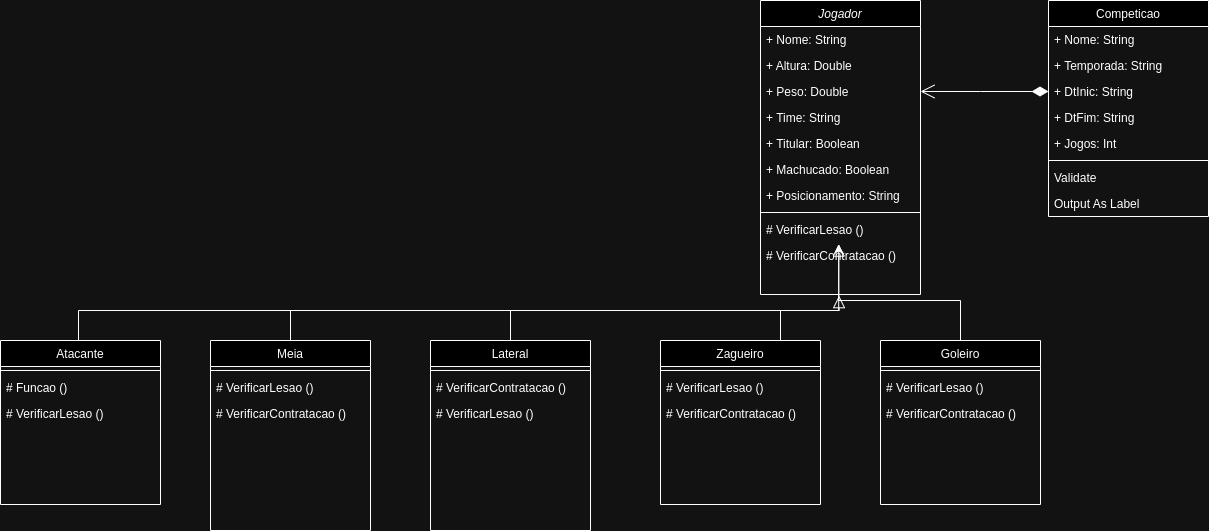

The diagram above was exported from draw.io. Its source (the exported page's mxGraphModel, read from the mxfile embedded in the PNG):
<mxGraphModel dx="1947" dy="486" grid="1" gridSize="10" guides="1" tooltips="1" connect="1" arrows="1" fold="1" page="1" pageScale="1" pageWidth="827" pageHeight="1169" math="0" shadow="0">
  <root>
    <mxCell id="WIyWlLk6GJQsqaUBKTNV-0" />
    <mxCell id="WIyWlLk6GJQsqaUBKTNV-1" parent="WIyWlLk6GJQsqaUBKTNV-0" />
    <mxCell id="zkfFHV4jXpPFQw0GAbJ--0" value="Jogador" style="swimlane;fontStyle=2;align=center;verticalAlign=top;childLayout=stackLayout;horizontal=1;startSize=26;horizontalStack=0;resizeParent=1;resizeLast=0;collapsible=1;marginBottom=0;rounded=0;shadow=0;strokeWidth=1;" parent="WIyWlLk6GJQsqaUBKTNV-1" vertex="1">
      <mxGeometry x="220" y="120" width="160" height="294" as="geometry">
        <mxRectangle x="230" y="140" width="160" height="26" as="alternateBounds" />
      </mxGeometry>
    </mxCell>
    <mxCell id="zkfFHV4jXpPFQw0GAbJ--1" value="+ Nome: String" style="text;align=left;verticalAlign=top;spacingLeft=4;spacingRight=4;overflow=hidden;rotatable=0;points=[[0,0.5],[1,0.5]];portConstraint=eastwest;" parent="zkfFHV4jXpPFQw0GAbJ--0" vertex="1">
      <mxGeometry y="26" width="160" height="26" as="geometry" />
    </mxCell>
    <mxCell id="zkfFHV4jXpPFQw0GAbJ--2" value="+ Altura: Double" style="text;align=left;verticalAlign=top;spacingLeft=4;spacingRight=4;overflow=hidden;rotatable=0;points=[[0,0.5],[1,0.5]];portConstraint=eastwest;rounded=0;shadow=0;html=0;" parent="zkfFHV4jXpPFQw0GAbJ--0" vertex="1">
      <mxGeometry y="52" width="160" height="26" as="geometry" />
    </mxCell>
    <mxCell id="zkfFHV4jXpPFQw0GAbJ--3" value="+ Peso: Double" style="text;align=left;verticalAlign=top;spacingLeft=4;spacingRight=4;overflow=hidden;rotatable=0;points=[[0,0.5],[1,0.5]];portConstraint=eastwest;rounded=0;shadow=0;html=0;" parent="zkfFHV4jXpPFQw0GAbJ--0" vertex="1">
      <mxGeometry y="78" width="160" height="26" as="geometry" />
    </mxCell>
    <mxCell id="F4YTvs5ARnmOcRBTm0F5-34" value="+ Time: String" style="text;align=left;verticalAlign=top;spacingLeft=4;spacingRight=4;overflow=hidden;rotatable=0;points=[[0,0.5],[1,0.5]];portConstraint=eastwest;rounded=0;shadow=0;html=0;" parent="zkfFHV4jXpPFQw0GAbJ--0" vertex="1">
      <mxGeometry y="104" width="160" height="26" as="geometry" />
    </mxCell>
    <mxCell id="F4YTvs5ARnmOcRBTm0F5-62" value="+ Titular: Boolean" style="text;align=left;verticalAlign=top;spacingLeft=4;spacingRight=4;overflow=hidden;rotatable=0;points=[[0,0.5],[1,0.5]];portConstraint=eastwest;" parent="zkfFHV4jXpPFQw0GAbJ--0" vertex="1">
      <mxGeometry y="130" width="160" height="26" as="geometry" />
    </mxCell>
    <mxCell id="F4YTvs5ARnmOcRBTm0F5-63" value="+ Machucado: Boolean" style="text;align=left;verticalAlign=top;spacingLeft=4;spacingRight=4;overflow=hidden;rotatable=0;points=[[0,0.5],[1,0.5]];portConstraint=eastwest;" parent="zkfFHV4jXpPFQw0GAbJ--0" vertex="1">
      <mxGeometry y="156" width="160" height="26" as="geometry" />
    </mxCell>
    <mxCell id="zkfFHV4jXpPFQw0GAbJ--14" value="+ Posicionamento: String" style="text;align=left;verticalAlign=top;spacingLeft=4;spacingRight=4;overflow=hidden;rotatable=0;points=[[0,0.5],[1,0.5]];portConstraint=eastwest;" parent="zkfFHV4jXpPFQw0GAbJ--0" vertex="1">
      <mxGeometry y="182" width="160" height="26" as="geometry" />
    </mxCell>
    <mxCell id="zkfFHV4jXpPFQw0GAbJ--4" value="" style="line;html=1;strokeWidth=1;align=left;verticalAlign=middle;spacingTop=-1;spacingLeft=3;spacingRight=3;rotatable=0;labelPosition=right;points=[];portConstraint=eastwest;" parent="zkfFHV4jXpPFQw0GAbJ--0" vertex="1">
      <mxGeometry y="208" width="160" height="8" as="geometry" />
    </mxCell>
    <mxCell id="F4YTvs5ARnmOcRBTm0F5-22" value="# VerificarLesao ()" style="text;align=left;verticalAlign=top;spacingLeft=4;spacingRight=4;overflow=hidden;rotatable=0;points=[[0,0.5],[1,0.5]];portConstraint=eastwest;fontStyle=0" parent="zkfFHV4jXpPFQw0GAbJ--0" vertex="1">
      <mxGeometry y="216" width="160" height="26" as="geometry" />
    </mxCell>
    <mxCell id="F4YTvs5ARnmOcRBTm0F5-23" value="# VerificarContratacao ()" style="text;align=left;verticalAlign=top;spacingLeft=4;spacingRight=4;overflow=hidden;rotatable=0;points=[[0,0.5],[1,0.5]];portConstraint=eastwest;" parent="zkfFHV4jXpPFQw0GAbJ--0" vertex="1">
      <mxGeometry y="242" width="160" height="26" as="geometry" />
    </mxCell>
    <mxCell id="zkfFHV4jXpPFQw0GAbJ--6" value="Zagueiro" style="swimlane;fontStyle=0;align=center;verticalAlign=top;childLayout=stackLayout;horizontal=1;startSize=26;horizontalStack=0;resizeParent=1;resizeLast=0;collapsible=1;marginBottom=0;rounded=0;shadow=0;strokeWidth=1;" parent="WIyWlLk6GJQsqaUBKTNV-1" vertex="1">
      <mxGeometry x="120" y="460" width="160" height="164" as="geometry">
        <mxRectangle x="130" y="380" width="160" height="26" as="alternateBounds" />
      </mxGeometry>
    </mxCell>
    <mxCell id="zkfFHV4jXpPFQw0GAbJ--9" value="" style="line;html=1;strokeWidth=1;align=left;verticalAlign=middle;spacingTop=-1;spacingLeft=3;spacingRight=3;rotatable=0;labelPosition=right;points=[];portConstraint=eastwest;" parent="zkfFHV4jXpPFQw0GAbJ--6" vertex="1">
      <mxGeometry y="26" width="160" height="8" as="geometry" />
    </mxCell>
    <mxCell id="F4YTvs5ARnmOcRBTm0F5-58" value="# VerificarLesao ()" style="text;align=left;verticalAlign=top;spacingLeft=4;spacingRight=4;overflow=hidden;rotatable=0;points=[[0,0.5],[1,0.5]];portConstraint=eastwest;fontStyle=0" parent="zkfFHV4jXpPFQw0GAbJ--6" vertex="1">
      <mxGeometry y="34" width="160" height="26" as="geometry" />
    </mxCell>
    <mxCell id="F4YTvs5ARnmOcRBTm0F5-59" value="# VerificarContratacao ()" style="text;align=left;verticalAlign=top;spacingLeft=4;spacingRight=4;overflow=hidden;rotatable=0;points=[[0,0.5],[1,0.5]];portConstraint=eastwest;" parent="zkfFHV4jXpPFQw0GAbJ--6" vertex="1">
      <mxGeometry y="60" width="160" height="26" as="geometry" />
    </mxCell>
    <mxCell id="zkfFHV4jXpPFQw0GAbJ--12" value="" style="endArrow=block;endSize=10;endFill=0;shadow=0;strokeWidth=1;rounded=0;edgeStyle=elbowEdgeStyle;elbow=vertical;entryX=0.491;entryY=1.046;entryDx=0;entryDy=0;entryPerimeter=0;" parent="WIyWlLk6GJQsqaUBKTNV-1" source="zkfFHV4jXpPFQw0GAbJ--6" edge="1">
      <mxGeometry width="160" relative="1" as="geometry">
        <mxPoint x="200" y="303" as="sourcePoint" />
        <mxPoint x="298.55999999999995" y="415.196" as="targetPoint" />
        <Array as="points">
          <mxPoint x="240" y="430" />
        </Array>
      </mxGeometry>
    </mxCell>
    <mxCell id="zkfFHV4jXpPFQw0GAbJ--13" value="Goleiro" style="swimlane;fontStyle=0;align=center;verticalAlign=top;childLayout=stackLayout;horizontal=1;startSize=26;horizontalStack=0;resizeParent=1;resizeLast=0;collapsible=1;marginBottom=0;rounded=0;shadow=0;strokeWidth=1;" parent="WIyWlLk6GJQsqaUBKTNV-1" vertex="1">
      <mxGeometry x="340" y="460" width="160" height="164" as="geometry">
        <mxRectangle x="340" y="380" width="170" height="26" as="alternateBounds" />
      </mxGeometry>
    </mxCell>
    <mxCell id="zkfFHV4jXpPFQw0GAbJ--15" value="" style="line;html=1;strokeWidth=1;align=left;verticalAlign=middle;spacingTop=-1;spacingLeft=3;spacingRight=3;rotatable=0;labelPosition=right;points=[];portConstraint=eastwest;" parent="zkfFHV4jXpPFQw0GAbJ--13" vertex="1">
      <mxGeometry y="26" width="160" height="8" as="geometry" />
    </mxCell>
    <mxCell id="F4YTvs5ARnmOcRBTm0F5-60" value="# VerificarLesao ()" style="text;align=left;verticalAlign=top;spacingLeft=4;spacingRight=4;overflow=hidden;rotatable=0;points=[[0,0.5],[1,0.5]];portConstraint=eastwest;fontStyle=0" parent="zkfFHV4jXpPFQw0GAbJ--13" vertex="1">
      <mxGeometry y="34" width="160" height="26" as="geometry" />
    </mxCell>
    <mxCell id="F4YTvs5ARnmOcRBTm0F5-61" value="# VerificarContratacao ()" style="text;align=left;verticalAlign=top;spacingLeft=4;spacingRight=4;overflow=hidden;rotatable=0;points=[[0,0.5],[1,0.5]];portConstraint=eastwest;" parent="zkfFHV4jXpPFQw0GAbJ--13" vertex="1">
      <mxGeometry y="60" width="160" height="26" as="geometry" />
    </mxCell>
    <mxCell id="zkfFHV4jXpPFQw0GAbJ--16" value="" style="endArrow=block;endSize=10;endFill=0;shadow=0;strokeWidth=1;rounded=0;edgeStyle=elbowEdgeStyle;elbow=vertical;entryX=0.489;entryY=1.062;entryDx=0;entryDy=0;entryPerimeter=0;" parent="WIyWlLk6GJQsqaUBKTNV-1" edge="1">
      <mxGeometry width="160" relative="1" as="geometry">
        <mxPoint x="420" y="460" as="sourcePoint" />
        <mxPoint x="298.24" y="363.6120000000001" as="targetPoint" />
        <Array as="points">
          <mxPoint x="300" y="420" />
        </Array>
      </mxGeometry>
    </mxCell>
    <mxCell id="zkfFHV4jXpPFQw0GAbJ--17" value="Competicao" style="swimlane;fontStyle=0;align=center;verticalAlign=top;childLayout=stackLayout;horizontal=1;startSize=26;horizontalStack=0;resizeParent=1;resizeLast=0;collapsible=1;marginBottom=0;rounded=0;shadow=0;strokeWidth=1;" parent="WIyWlLk6GJQsqaUBKTNV-1" vertex="1">
      <mxGeometry x="508" y="120" width="160" height="216" as="geometry">
        <mxRectangle x="550" y="140" width="160" height="26" as="alternateBounds" />
      </mxGeometry>
    </mxCell>
    <mxCell id="zkfFHV4jXpPFQw0GAbJ--18" value="+ Nome: String" style="text;align=left;verticalAlign=top;spacingLeft=4;spacingRight=4;overflow=hidden;rotatable=0;points=[[0,0.5],[1,0.5]];portConstraint=eastwest;" parent="zkfFHV4jXpPFQw0GAbJ--17" vertex="1">
      <mxGeometry y="26" width="160" height="26" as="geometry" />
    </mxCell>
    <mxCell id="zkfFHV4jXpPFQw0GAbJ--19" value="+ Temporada: String" style="text;align=left;verticalAlign=top;spacingLeft=4;spacingRight=4;overflow=hidden;rotatable=0;points=[[0,0.5],[1,0.5]];portConstraint=eastwest;rounded=0;shadow=0;html=0;" parent="zkfFHV4jXpPFQw0GAbJ--17" vertex="1">
      <mxGeometry y="52" width="160" height="26" as="geometry" />
    </mxCell>
    <mxCell id="zkfFHV4jXpPFQw0GAbJ--21" value="+ DtInic: String" style="text;align=left;verticalAlign=top;spacingLeft=4;spacingRight=4;overflow=hidden;rotatable=0;points=[[0,0.5],[1,0.5]];portConstraint=eastwest;rounded=0;shadow=0;html=0;" parent="zkfFHV4jXpPFQw0GAbJ--17" vertex="1">
      <mxGeometry y="78" width="160" height="26" as="geometry" />
    </mxCell>
    <mxCell id="zkfFHV4jXpPFQw0GAbJ--22" value="+ DtFim: String" style="text;align=left;verticalAlign=top;spacingLeft=4;spacingRight=4;overflow=hidden;rotatable=0;points=[[0,0.5],[1,0.5]];portConstraint=eastwest;rounded=0;shadow=0;html=0;" parent="zkfFHV4jXpPFQw0GAbJ--17" vertex="1">
      <mxGeometry y="104" width="160" height="26" as="geometry" />
    </mxCell>
    <mxCell id="F4YTvs5ARnmOcRBTm0F5-33" value="+ Jogos: Int" style="text;align=left;verticalAlign=top;spacingLeft=4;spacingRight=4;overflow=hidden;rotatable=0;points=[[0,0.5],[1,0.5]];portConstraint=eastwest;rounded=0;shadow=0;html=0;" parent="zkfFHV4jXpPFQw0GAbJ--17" vertex="1">
      <mxGeometry y="130" width="160" height="26" as="geometry" />
    </mxCell>
    <mxCell id="zkfFHV4jXpPFQw0GAbJ--23" value="" style="line;html=1;strokeWidth=1;align=left;verticalAlign=middle;spacingTop=-1;spacingLeft=3;spacingRight=3;rotatable=0;labelPosition=right;points=[];portConstraint=eastwest;" parent="zkfFHV4jXpPFQw0GAbJ--17" vertex="1">
      <mxGeometry y="156" width="160" height="8" as="geometry" />
    </mxCell>
    <mxCell id="zkfFHV4jXpPFQw0GAbJ--24" value="Validate" style="text;align=left;verticalAlign=top;spacingLeft=4;spacingRight=4;overflow=hidden;rotatable=0;points=[[0,0.5],[1,0.5]];portConstraint=eastwest;" parent="zkfFHV4jXpPFQw0GAbJ--17" vertex="1">
      <mxGeometry y="164" width="160" height="26" as="geometry" />
    </mxCell>
    <mxCell id="zkfFHV4jXpPFQw0GAbJ--25" value="Output As Label" style="text;align=left;verticalAlign=top;spacingLeft=4;spacingRight=4;overflow=hidden;rotatable=0;points=[[0,0.5],[1,0.5]];portConstraint=eastwest;" parent="zkfFHV4jXpPFQw0GAbJ--17" vertex="1">
      <mxGeometry y="190" width="160" height="26" as="geometry" />
    </mxCell>
    <mxCell id="F4YTvs5ARnmOcRBTm0F5-6" value="Lateral" style="swimlane;fontStyle=0;align=center;verticalAlign=top;childLayout=stackLayout;horizontal=1;startSize=26;horizontalStack=0;resizeParent=1;resizeLast=0;collapsible=1;marginBottom=0;rounded=0;shadow=0;strokeWidth=1;" parent="WIyWlLk6GJQsqaUBKTNV-1" vertex="1">
      <mxGeometry x="-110" y="460" width="160" height="190" as="geometry">
        <mxRectangle x="130" y="380" width="160" height="26" as="alternateBounds" />
      </mxGeometry>
    </mxCell>
    <mxCell id="F4YTvs5ARnmOcRBTm0F5-9" value="" style="line;html=1;strokeWidth=1;align=left;verticalAlign=middle;spacingTop=-1;spacingLeft=3;spacingRight=3;rotatable=0;labelPosition=right;points=[];portConstraint=eastwest;" parent="F4YTvs5ARnmOcRBTm0F5-6" vertex="1">
      <mxGeometry y="26" width="160" height="8" as="geometry" />
    </mxCell>
    <mxCell id="F4YTvs5ARnmOcRBTm0F5-57" value="# VerificarContratacao ()" style="text;align=left;verticalAlign=top;spacingLeft=4;spacingRight=4;overflow=hidden;rotatable=0;points=[[0,0.5],[1,0.5]];portConstraint=eastwest;" parent="F4YTvs5ARnmOcRBTm0F5-6" vertex="1">
      <mxGeometry y="34" width="160" height="26" as="geometry" />
    </mxCell>
    <mxCell id="F4YTvs5ARnmOcRBTm0F5-56" value="# VerificarLesao ()" style="text;align=left;verticalAlign=top;spacingLeft=4;spacingRight=4;overflow=hidden;rotatable=0;points=[[0,0.5],[1,0.5]];portConstraint=eastwest;fontStyle=0" parent="F4YTvs5ARnmOcRBTm0F5-6" vertex="1">
      <mxGeometry y="60" width="160" height="26" as="geometry" />
    </mxCell>
    <mxCell id="F4YTvs5ARnmOcRBTm0F5-12" value="Meia" style="swimlane;fontStyle=0;align=center;verticalAlign=top;childLayout=stackLayout;horizontal=1;startSize=26;horizontalStack=0;resizeParent=1;resizeLast=0;collapsible=1;marginBottom=0;rounded=0;shadow=0;strokeWidth=1;" parent="WIyWlLk6GJQsqaUBKTNV-1" vertex="1">
      <mxGeometry x="-330" y="460" width="160" height="190" as="geometry">
        <mxRectangle x="130" y="380" width="160" height="26" as="alternateBounds" />
      </mxGeometry>
    </mxCell>
    <mxCell id="F4YTvs5ARnmOcRBTm0F5-15" value="" style="line;html=1;strokeWidth=1;align=left;verticalAlign=middle;spacingTop=-1;spacingLeft=3;spacingRight=3;rotatable=0;labelPosition=right;points=[];portConstraint=eastwest;" parent="F4YTvs5ARnmOcRBTm0F5-12" vertex="1">
      <mxGeometry y="26" width="160" height="8" as="geometry" />
    </mxCell>
    <mxCell id="F4YTvs5ARnmOcRBTm0F5-54" value="# VerificarLesao ()" style="text;align=left;verticalAlign=top;spacingLeft=4;spacingRight=4;overflow=hidden;rotatable=0;points=[[0,0.5],[1,0.5]];portConstraint=eastwest;fontStyle=0" parent="F4YTvs5ARnmOcRBTm0F5-12" vertex="1">
      <mxGeometry y="34" width="160" height="26" as="geometry" />
    </mxCell>
    <mxCell id="F4YTvs5ARnmOcRBTm0F5-55" value="# VerificarContratacao ()" style="text;align=left;verticalAlign=top;spacingLeft=4;spacingRight=4;overflow=hidden;rotatable=0;points=[[0,0.5],[1,0.5]];portConstraint=eastwest;" parent="F4YTvs5ARnmOcRBTm0F5-12" vertex="1">
      <mxGeometry y="60" width="160" height="26" as="geometry" />
    </mxCell>
    <mxCell id="F4YTvs5ARnmOcRBTm0F5-43" style="edgeStyle=orthogonalEdgeStyle;rounded=0;orthogonalLoop=1;jettySize=auto;html=1;entryX=0.489;entryY=1.044;entryDx=0;entryDy=0;entryPerimeter=0;" parent="WIyWlLk6GJQsqaUBKTNV-1" edge="1">
      <mxGeometry relative="1" as="geometry">
        <mxPoint x="-462" y="460" as="sourcePoint" />
        <mxPoint x="298.24" y="364.144" as="targetPoint" />
        <Array as="points">
          <mxPoint x="-462" y="430" />
          <mxPoint x="298" y="430" />
        </Array>
      </mxGeometry>
    </mxCell>
    <mxCell id="F4YTvs5ARnmOcRBTm0F5-18" value="Atacante" style="swimlane;fontStyle=0;align=center;verticalAlign=top;childLayout=stackLayout;horizontal=1;startSize=26;horizontalStack=0;resizeParent=1;resizeLast=0;collapsible=1;marginBottom=0;rounded=0;shadow=0;strokeWidth=1;" parent="WIyWlLk6GJQsqaUBKTNV-1" vertex="1">
      <mxGeometry x="-540" y="460" width="160" height="164" as="geometry">
        <mxRectangle x="130" y="380" width="160" height="26" as="alternateBounds" />
      </mxGeometry>
    </mxCell>
    <mxCell id="F4YTvs5ARnmOcRBTm0F5-21" value="" style="line;html=1;strokeWidth=1;align=left;verticalAlign=middle;spacingTop=-1;spacingLeft=3;spacingRight=3;rotatable=0;labelPosition=right;points=[];portConstraint=eastwest;" parent="F4YTvs5ARnmOcRBTm0F5-18" vertex="1">
      <mxGeometry y="26" width="160" height="8" as="geometry" />
    </mxCell>
    <mxCell id="UbzjHkUN_n-S0aQJZ1VM-0" value="# Funcao ()" style="text;align=left;verticalAlign=top;spacingLeft=4;spacingRight=4;overflow=hidden;rotatable=0;points=[[0,0.5],[1,0.5]];portConstraint=eastwest;" vertex="1" parent="F4YTvs5ARnmOcRBTm0F5-18">
      <mxGeometry y="34" width="160" height="26" as="geometry" />
    </mxCell>
    <mxCell id="UbzjHkUN_n-S0aQJZ1VM-1" value="# VerificarLesao ()" style="text;align=left;verticalAlign=top;spacingLeft=4;spacingRight=4;overflow=hidden;rotatable=0;points=[[0,0.5],[1,0.5]];portConstraint=eastwest;fontStyle=0" vertex="1" parent="F4YTvs5ARnmOcRBTm0F5-18">
      <mxGeometry y="60" width="160" height="26" as="geometry" />
    </mxCell>
    <mxCell id="F4YTvs5ARnmOcRBTm0F5-39" value="" style="endArrow=open;html=1;endSize=12;startArrow=diamondThin;startSize=14;startFill=1;edgeStyle=orthogonalEdgeStyle;align=left;verticalAlign=bottom;rounded=0;entryX=1;entryY=0.5;entryDx=0;entryDy=0;exitX=0;exitY=0.5;exitDx=0;exitDy=0;" parent="WIyWlLk6GJQsqaUBKTNV-1" source="zkfFHV4jXpPFQw0GAbJ--21" target="zkfFHV4jXpPFQw0GAbJ--3" edge="1">
      <mxGeometry x="-1" y="3" relative="1" as="geometry">
        <mxPoint x="700" y="150" as="sourcePoint" />
        <mxPoint x="860" y="150" as="targetPoint" />
        <Array as="points">
          <mxPoint x="440" y="211" />
          <mxPoint x="440" y="211" />
        </Array>
      </mxGeometry>
    </mxCell>
    <mxCell id="F4YTvs5ARnmOcRBTm0F5-64" value="" style="endArrow=none;html=1;rounded=0;exitX=0.5;exitY=0;exitDx=0;exitDy=0;" parent="WIyWlLk6GJQsqaUBKTNV-1" source="F4YTvs5ARnmOcRBTm0F5-12" edge="1">
      <mxGeometry width="50" height="50" relative="1" as="geometry">
        <mxPoint x="50" y="410" as="sourcePoint" />
        <mxPoint x="-250" y="430" as="targetPoint" />
      </mxGeometry>
    </mxCell>
    <mxCell id="F4YTvs5ARnmOcRBTm0F5-66" value="" style="endArrow=none;html=1;rounded=0;" parent="WIyWlLk6GJQsqaUBKTNV-1" edge="1">
      <mxGeometry width="50" height="50" relative="1" as="geometry">
        <mxPoint x="-30" y="460" as="sourcePoint" />
        <mxPoint x="-30" y="430" as="targetPoint" />
      </mxGeometry>
    </mxCell>
  </root>
</mxGraphModel>